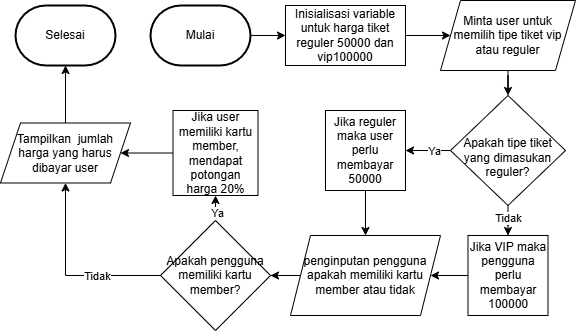

The diagram above was exported from draw.io. Its source (the exported page's mxGraphModel, read from the mxfile embedded in the PNG):
<mxGraphModel dx="698" dy="382" grid="1" gridSize="10" guides="1" tooltips="1" connect="1" arrows="1" fold="1" page="1" pageScale="1" pageWidth="850" pageHeight="1100" math="0" shadow="0">
  <root>
    <mxCell id="0" />
    <mxCell id="1" parent="0" />
    <mxCell id="QF9fsRsPrx9yW8tpuSwZ-10" value="" style="edgeStyle=orthogonalEdgeStyle;rounded=0;orthogonalLoop=1;jettySize=auto;html=1;" edge="1" parent="1" source="QF9fsRsPrx9yW8tpuSwZ-2" target="QF9fsRsPrx9yW8tpuSwZ-3">
      <mxGeometry relative="1" as="geometry" />
    </mxCell>
    <mxCell id="QF9fsRsPrx9yW8tpuSwZ-2" value="Mulai" style="strokeWidth=2;html=1;shape=mxgraph.flowchart.terminator;whiteSpace=wrap;" vertex="1" parent="1">
      <mxGeometry x="170" y="120" width="100" height="60" as="geometry" />
    </mxCell>
    <mxCell id="QF9fsRsPrx9yW8tpuSwZ-11" value="" style="edgeStyle=orthogonalEdgeStyle;rounded=0;orthogonalLoop=1;jettySize=auto;html=1;" edge="1" parent="1" source="QF9fsRsPrx9yW8tpuSwZ-3" target="QF9fsRsPrx9yW8tpuSwZ-4">
      <mxGeometry relative="1" as="geometry" />
    </mxCell>
    <mxCell id="QF9fsRsPrx9yW8tpuSwZ-3" value="Inisialisasi variable untuk harga tiket reguler 50000 dan vip100000" style="rounded=0;whiteSpace=wrap;html=1;" vertex="1" parent="1">
      <mxGeometry x="305" y="120" width="120" height="60" as="geometry" />
    </mxCell>
    <mxCell id="QF9fsRsPrx9yW8tpuSwZ-12" value="" style="edgeStyle=orthogonalEdgeStyle;rounded=0;orthogonalLoop=1;jettySize=auto;html=1;" edge="1" parent="1" source="QF9fsRsPrx9yW8tpuSwZ-4" target="QF9fsRsPrx9yW8tpuSwZ-5">
      <mxGeometry relative="1" as="geometry" />
    </mxCell>
    <mxCell id="QF9fsRsPrx9yW8tpuSwZ-4" value="&lt;font style=&quot;font-size: 12px;&quot;&gt;Minta user untuk memilih tipe tiket&amp;nbsp;&lt;/font&gt;&lt;span style=&quot;background-color: initial;&quot;&gt;vip atau reguler&lt;/span&gt;" style="shape=parallelogram;perimeter=parallelogramPerimeter;whiteSpace=wrap;html=1;fixedSize=1;" vertex="1" parent="1">
      <mxGeometry x="460" y="115" width="135" height="70" as="geometry" />
    </mxCell>
    <mxCell id="QF9fsRsPrx9yW8tpuSwZ-13" value="" style="edgeStyle=orthogonalEdgeStyle;rounded=0;orthogonalLoop=1;jettySize=auto;html=1;" edge="1" parent="1" source="QF9fsRsPrx9yW8tpuSwZ-5" target="QF9fsRsPrx9yW8tpuSwZ-7">
      <mxGeometry relative="1" as="geometry" />
    </mxCell>
    <mxCell id="QF9fsRsPrx9yW8tpuSwZ-19" value="Ya" style="edgeLabel;html=1;align=center;verticalAlign=middle;resizable=0;points=[];" vertex="1" connectable="0" parent="QF9fsRsPrx9yW8tpuSwZ-13">
      <mxGeometry x="-0.2659" relative="1" as="geometry">
        <mxPoint as="offset" />
      </mxGeometry>
    </mxCell>
    <mxCell id="QF9fsRsPrx9yW8tpuSwZ-14" value="" style="edgeStyle=orthogonalEdgeStyle;rounded=0;orthogonalLoop=1;jettySize=auto;html=1;" edge="1" parent="1" source="QF9fsRsPrx9yW8tpuSwZ-5" target="QF9fsRsPrx9yW8tpuSwZ-8">
      <mxGeometry relative="1" as="geometry" />
    </mxCell>
    <mxCell id="QF9fsRsPrx9yW8tpuSwZ-20" value="Tidak" style="edgeLabel;html=1;align=center;verticalAlign=middle;resizable=0;points=[];" vertex="1" connectable="0" parent="QF9fsRsPrx9yW8tpuSwZ-14">
      <mxGeometry x="0.2954" relative="1" as="geometry">
        <mxPoint as="offset" />
      </mxGeometry>
    </mxCell>
    <mxCell id="QF9fsRsPrx9yW8tpuSwZ-5" value="&lt;div&gt;&lt;font style=&quot;font-size: 12px;&quot;&gt;&lt;br&gt;&lt;/font&gt;&lt;/div&gt;&lt;font style=&quot;font-size: 12px;&quot;&gt;Apakah tipe tiket yang dimasukan reguler?&lt;/font&gt;" style="rhombus;whiteSpace=wrap;html=1;" vertex="1" parent="1">
      <mxGeometry x="470" y="210" width="115" height="110" as="geometry" />
    </mxCell>
    <mxCell id="QF9fsRsPrx9yW8tpuSwZ-16" value="" style="edgeStyle=orthogonalEdgeStyle;rounded=0;orthogonalLoop=1;jettySize=auto;html=1;" edge="1" parent="1" source="QF9fsRsPrx9yW8tpuSwZ-7" target="QF9fsRsPrx9yW8tpuSwZ-9">
      <mxGeometry relative="1" as="geometry" />
    </mxCell>
    <mxCell id="QF9fsRsPrx9yW8tpuSwZ-7" value="Jika reguler maka user perlu membayar 50000" style="whiteSpace=wrap;html=1;aspect=fixed;" vertex="1" parent="1">
      <mxGeometry x="345" y="225" width="80" height="80" as="geometry" />
    </mxCell>
    <mxCell id="QF9fsRsPrx9yW8tpuSwZ-15" value="" style="edgeStyle=orthogonalEdgeStyle;rounded=0;orthogonalLoop=1;jettySize=auto;html=1;" edge="1" parent="1" source="QF9fsRsPrx9yW8tpuSwZ-8" target="QF9fsRsPrx9yW8tpuSwZ-9">
      <mxGeometry relative="1" as="geometry" />
    </mxCell>
    <mxCell id="QF9fsRsPrx9yW8tpuSwZ-8" value="Jika VIP maka pengguna perlu membayar 100000" style="whiteSpace=wrap;html=1;aspect=fixed;" vertex="1" parent="1">
      <mxGeometry x="487.5" y="350" width="80" height="80" as="geometry" />
    </mxCell>
    <mxCell id="QF9fsRsPrx9yW8tpuSwZ-21" value="" style="edgeStyle=orthogonalEdgeStyle;rounded=0;orthogonalLoop=1;jettySize=auto;html=1;" edge="1" parent="1" source="QF9fsRsPrx9yW8tpuSwZ-9" target="QF9fsRsPrx9yW8tpuSwZ-17">
      <mxGeometry relative="1" as="geometry" />
    </mxCell>
    <mxCell id="QF9fsRsPrx9yW8tpuSwZ-9" value="penginputan pengguna apakah memiliki kartu member atau tidak" style="shape=parallelogram;perimeter=parallelogramPerimeter;whiteSpace=wrap;html=1;fixedSize=1;" vertex="1" parent="1">
      <mxGeometry x="310" y="350" width="150" height="80" as="geometry" />
    </mxCell>
    <mxCell id="QF9fsRsPrx9yW8tpuSwZ-25" value="" style="edgeStyle=orthogonalEdgeStyle;rounded=0;orthogonalLoop=1;jettySize=auto;html=1;" edge="1" parent="1" source="QF9fsRsPrx9yW8tpuSwZ-17" target="QF9fsRsPrx9yW8tpuSwZ-22">
      <mxGeometry relative="1" as="geometry">
        <Array as="points">
          <mxPoint x="235" y="330" />
          <mxPoint x="235" y="330" />
        </Array>
      </mxGeometry>
    </mxCell>
    <mxCell id="QF9fsRsPrx9yW8tpuSwZ-26" value="Ya" style="edgeLabel;html=1;align=center;verticalAlign=middle;resizable=0;points=[];" vertex="1" connectable="0" parent="QF9fsRsPrx9yW8tpuSwZ-25">
      <mxGeometry x="-0.349" y="-1" relative="1" as="geometry">
        <mxPoint as="offset" />
      </mxGeometry>
    </mxCell>
    <mxCell id="QF9fsRsPrx9yW8tpuSwZ-27" value="" style="edgeStyle=orthogonalEdgeStyle;rounded=0;orthogonalLoop=1;jettySize=auto;html=1;entryX=0.5;entryY=1;entryDx=0;entryDy=0;" edge="1" parent="1" source="QF9fsRsPrx9yW8tpuSwZ-17" target="QF9fsRsPrx9yW8tpuSwZ-24">
      <mxGeometry relative="1" as="geometry" />
    </mxCell>
    <mxCell id="QF9fsRsPrx9yW8tpuSwZ-29" value="Tidak" style="edgeLabel;html=1;align=center;verticalAlign=middle;resizable=0;points=[];" vertex="1" connectable="0" parent="QF9fsRsPrx9yW8tpuSwZ-27">
      <mxGeometry x="-0.3224" relative="1" as="geometry">
        <mxPoint as="offset" />
      </mxGeometry>
    </mxCell>
    <mxCell id="QF9fsRsPrx9yW8tpuSwZ-17" value="Apakah pengguna memiliki kartu member?" style="rhombus;whiteSpace=wrap;html=1;" vertex="1" parent="1">
      <mxGeometry x="180" y="335" width="110" height="110" as="geometry" />
    </mxCell>
    <mxCell id="QF9fsRsPrx9yW8tpuSwZ-32" value="" style="edgeStyle=orthogonalEdgeStyle;rounded=0;orthogonalLoop=1;jettySize=auto;html=1;" edge="1" parent="1" source="QF9fsRsPrx9yW8tpuSwZ-22" target="QF9fsRsPrx9yW8tpuSwZ-24">
      <mxGeometry relative="1" as="geometry" />
    </mxCell>
    <mxCell id="QF9fsRsPrx9yW8tpuSwZ-22" value="Jika user memiliki kartu member, mendapat potongan harga 20%" style="whiteSpace=wrap;html=1;aspect=fixed;" vertex="1" parent="1">
      <mxGeometry x="192.5" y="225" width="85" height="85" as="geometry" />
    </mxCell>
    <mxCell id="QF9fsRsPrx9yW8tpuSwZ-31" value="" style="edgeStyle=orthogonalEdgeStyle;rounded=0;orthogonalLoop=1;jettySize=auto;html=1;" edge="1" parent="1" source="QF9fsRsPrx9yW8tpuSwZ-24" target="QF9fsRsPrx9yW8tpuSwZ-30">
      <mxGeometry relative="1" as="geometry" />
    </mxCell>
    <mxCell id="QF9fsRsPrx9yW8tpuSwZ-24" value="Tampilkan&amp;nbsp; jumlah harga yang harus dibayar user" style="shape=parallelogram;perimeter=parallelogramPerimeter;whiteSpace=wrap;html=1;fixedSize=1;" vertex="1" parent="1">
      <mxGeometry x="20" y="237.5" width="130" height="60" as="geometry" />
    </mxCell>
    <mxCell id="QF9fsRsPrx9yW8tpuSwZ-30" value="Selesai" style="strokeWidth=2;html=1;shape=mxgraph.flowchart.terminator;whiteSpace=wrap;" vertex="1" parent="1">
      <mxGeometry x="35" y="120" width="100" height="60" as="geometry" />
    </mxCell>
  </root>
</mxGraphModel>